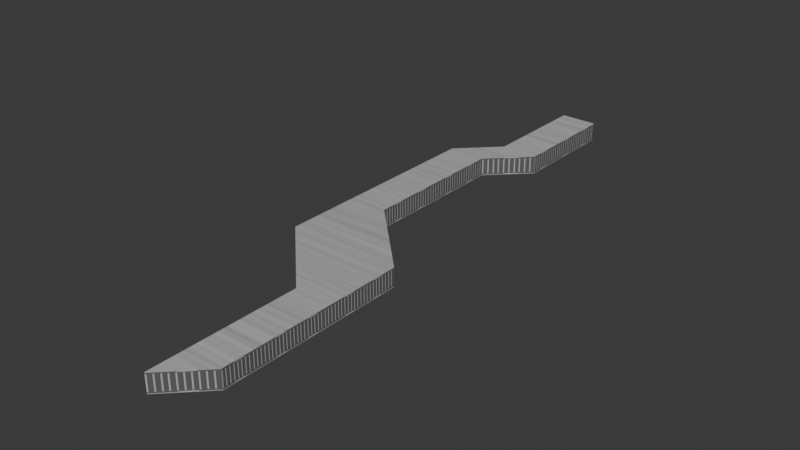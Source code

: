 # Source: clipbracket_short.blend  (saved by Blender 4.0.36; exported with 4.5.12 LTS)
import bpy
from mathutils import Matrix  # noqa: F401  (used for matrix-valued properties, if any)

bpy.ops.wm.read_factory_settings(use_empty=True)
scene = bpy.context.scene
scene.name = 'Scene'

# ---- collections
col_collection = bpy.data.collections.new('Collection'); scene.collection.children.link(col_collection)

# ---- images (referenced by path relative to the original .blend; pixels are not part of the script)
import os
ASSET_DIR = os.environ.get("B2B_ASSET_DIR", "")  # directory of the original .blend (textures are referenced by path, not embedded)
HERE = os.path.dirname(os.path.abspath(__file__))  # packed textures are extracted next to this script under _unpacked/

def load_image(name, relpath, width, height, colorspace="sRGB"):
    """Load a texture the original file referenced (path relative to the .blend, or extracted next to this script)."""
    p = next((c for c in (os.path.join(HERE, relpath), os.path.join(ASSET_DIR, relpath)) if relpath and os.path.exists(c)), "")
    if p:
        img = bpy.data.images.load(p, check_existing=True)
        img.name = name
    else:  # same state as the original file: an image datablock whose file is absent (Cycles renders it pink)
        img = bpy.data.images.new(name, width, height)
        img.source = "FILE"
        img.filepath = "//" + (relpath or name)
    img.colorspace_settings.name = colorspace
    return img
img_ec_ext_bset_bump = load_image('ec_ext_bset_bump', '_unpacked/ec_ext_bset_bump.962d1255.png', 256, 256, 'sRGB')
img_horizontal_brushed = load_image('horizontal_brushed', '_unpacked/horizontal_brushed.1052bf83.png', 256, 256, 'sRGB')

# ---- materials (node trees are filled in below, after node groups)
mat_ec_ext_bset = bpy.data.materials.new('ec_ext_bset')
mat_ec_ext_bset.use_transparent_shadow = False
mat_ec_ext_bset.diffuse_color = (0.6094, 0.3099, 0.1185, 1.0)
mat_titanium_lightblue = bpy.data.materials.new('titanium_lightblue')
mat_titanium_lightblue.use_transparent_shadow = False
mat_titanium_lightblue.diffuse_color = (0.7329, 0.2391, 0.5575, 1.0)

# ---- material node trees
mat_ec_ext_bset.use_nodes = True; mat_ec_ext_bset.node_tree.nodes.clear()
_N = mat_ec_ext_bset.node_tree.nodes; _L = mat_ec_ext_bset.node_tree.links
n0 = _N.new('ShaderNodeBsdfPrincipled'); n0.name = 'Principled BSDF'; n0.location = (-260, 0)
n0.inputs[3].default_value = 1.45
n1 = _N.new('ShaderNodeOutputMaterial'); n1.name = 'Material Output'; n1.location = (0, 0)
n2 = _N.new('ShaderNodeTexImage'); n2.name = 'Image Texture'; n2.location = (-1600, 500)
n2.image = img_ec_ext_bset_bump
_L.new(n0.outputs[0], n1.inputs[0])
_L.new(n2.outputs[0], n0.inputs[0])
n1.is_active_output = True
mat_titanium_lightblue.use_nodes = True; mat_titanium_lightblue.node_tree.nodes.clear()
_N = mat_titanium_lightblue.node_tree.nodes; _L = mat_titanium_lightblue.node_tree.links
n0 = _N.new('ShaderNodeBsdfPrincipled'); n0.name = 'Principled BSDF'; n0.location = (-260, 0)
n0.inputs[3].default_value = 1.45
n1 = _N.new('ShaderNodeOutputMaterial'); n1.name = 'Material Output'; n1.location = (0, 0)
n2 = _N.new('ShaderNodeTexImage'); n2.name = 'Image Texture'; n2.location = (-1600, 500)
n2.image = img_horizontal_brushed
_L.new(n0.outputs[0], n1.inputs[0])
_L.new(n2.outputs[0], n0.inputs[0])
n1.is_active_output = True

# ---- world
world_world = bpy.data.worlds.new('World'); scene.world = world_world
world_world.use_nodes = True; world_world.node_tree.nodes.clear()
_N = world_world.node_tree.nodes; _L = world_world.node_tree.links
n0 = _N.new('ShaderNodeOutputWorld'); n0.name = 'World Output'; n0.location = (300, 300)
n1 = _N.new('ShaderNodeBackground'); n1.name = 'Background'; n1.location = (10, 300)
n1.inputs[0].default_value = (0.05088, 0.05088, 0.05088, 1.0)
_L.new(n1.outputs[0], n0.inputs[0])
n0.is_active_output = True
world_world.color = (0.05088, 0.05088, 0.05088)
world_world.use_sun_shadow = False
world_world.sun_shadow_jitter_overblur = 0.0

# ---- meshes
me_l6_default_default = bpy.data.meshes.new('L6 default default')
me_l6_default_default.from_pydata([(-25.0, 200.0, 12.5), (-25.0, 200.0, -12.5), (25.0, 250.0, 12.5), (25.0, 250.0, -12.5), (25.0, -200.0, -12.5), (25.0, -200.0, 12.5), (-75.0, -100.0, -12.5), (-75.0, -100.0, 12.5), (-75.0, 200.0, 12.5), (-75.0, 200.0, -12.5), (-75.0, -100.0, 12.5), (-75.0, -100.0, -12.5), (-25.0, 250.0, 12.5), (-25.0, 250.0, -12.5), (-75.0, 200.0, 12.5), (-75.0, 200.0, -12.5), (-25.0, 400.0, 12.5), (-25.0, 400.0, -12.5), (-25.0, 250.0, 12.5), (-25.0, 250.0, -12.5), (25.0, 400.0, 12.5), (25.0, 400.0, -12.5), (-25.0, 400.0, 12.5), (-25.0, 400.0, -12.5), (25.0, 250.0, 12.5), (25.0, 250.0, -12.5), (25.0, 400.0, 12.5), (25.0, 400.0, -12.5), (-25.0, 4.2e-06, 12.5), (-25.0, 2.109e-05, -12.5), (-25.0, 200.0, 12.5), (-25.0, 200.0, -12.5), (75.0, -100.0, 12.5), (75.0, -100.0, -12.5), (-25.0, 4.2e-06, 12.5), (-25.0, 2.109e-05, -12.5), (75.0, -350.0, 12.5), (75.0, -350.0, -12.5), (75.0, -100.0, 12.5), (75.0, -100.0, -12.5), (25.0, -400.0, 12.5), (25.0, -400.0, -12.5), (75.0, -350.0, 12.5), (75.0, -350.0, -12.5), (25.0, -200.0, 12.5), (25.0, -200.0, -12.5), (25.0, -400.0, 12.5), (25.0, -400.0, -12.5), (-25.0, 400.0, -12.5), (25.0, 400.0, -12.5), (-25.0, 250.0, -12.5), (25.0, 250.0, -12.5), (-25.0, 200.0, -12.5), (-75.0, 200.0, -12.5), (-25.0, 2.109e-05, -12.5), (-75.0, -100.0, -12.5), (25.0, -200.0, -12.5), (75.0, -100.0, -12.5), (75.0, -350.0, -12.5), (25.0, -400.0, -12.5), (-25.0, 400.0, 12.5), (25.0, 400.0, 12.5), (-25.0, 250.0, 12.5), (25.0, 250.0, 12.5), (-25.0, 200.0, 12.5), (-75.0, 200.0, 12.5), (-25.0, 4.2e-06, 12.5), (-75.0, -100.0, 12.5), (25.0, -200.0, 12.5), (75.0, -100.0, 12.5), (75.0, -350.0, 12.5), (25.0, -400.0, 12.5)], [], [(0, 1, 2), (3, 2, 1), (4, 5, 6), (7, 6, 5), (8, 9, 10), (11, 10, 9), (12, 13, 14), (15, 14, 13), (16, 17, 18), (19, 18, 17), (20, 21, 22), (23, 22, 21), (24, 25, 26), (27, 26, 25), (28, 29, 30), (31, 30, 29), (32, 33, 34), (35, 34, 33), (36, 37, 38), (39, 38, 37), (40, 41, 42), (43, 42, 41), (44, 45, 46), (47, 46, 45), (48, 49, 50), (51, 50, 49), (52, 50, 51), (50, 52, 53), (54, 53, 52), (53, 54, 55), (55, 54, 56), (57, 56, 54), (58, 56, 57), (56, 58, 59), (62, 61, 60), (61, 62, 63), (63, 62, 64), (65, 64, 62), (64, 65, 66), (67, 66, 65), (68, 66, 67), (66, 68, 69), (69, 68, 70), (71, 70, 68)])
me_l6_default_default.polygons.foreach_set('use_smooth', [True] * 44)
me_l6_default_default.polygons.foreach_set('material_index', [0, 0, 0, 0, 0, 0, 0, 0, 0, 0, 0, 0, 0, 0, 0, 0, 0, 0, 0, 0, 0, 0, 0, 0, 1, 1, 1, 1, 1, 1, 1, 1, 1, 1, 1, 1, 1, 1, 1, 1, 1, 1, 1, 1])
_uv = me_l6_default_default.uv_layers.new(name='UVMap_0')
_uv.uv.foreach_set('vector', [1.25, 2.5, 0.9999, 2.5, 1.25, 3.0, 0.9999, 3.0, 1.25, 3.0, 0.9999, 2.5, 0.9999, -1.5, 1.25, -1.5, 0.9999, -0.5, 1.25, -0.5, 0.9999, -0.5, 1.25, -1.5, 1.25, 2.5, 0.9999, 2.5, 1.25, -0.5, 0.9999, -0.5, 1.25, -0.5, 0.9999, 2.5, 1.25, 3.0, 0.9999, 3.0, 1.25, 2.5, 0.9999, 2.5, 1.25, 2.5, 0.9999, 3.0, 1.25, 4.5, 0.9999, 4.5, 1.25, 3.0, 0.9999, 3.0, 1.25, 3.0, 0.9999, 4.5, 0.2499, 0.5, -0.000109, 0.5, 0.2499, 0.0, -0.000109, 0.0, 0.2499, 0.0, -0.000109, 0.5, 1.25, 3.0, 0.9999, 3.0, 1.25, 4.5, 0.9999, 4.5, 1.25, 4.5, 0.9999, 3.0, 1.25, 0.5, 0.9999, 0.5, 1.25, 2.5, 0.9999, 2.5, 1.25, 2.5, 0.9999, 0.5, 1.25, -0.5, 0.9999, -0.5, 1.25, 0.5, 0.9999, 0.5, 1.25, 0.5, 0.9999, -0.5, 1.25, -3.0, 0.9999, -3.0, 1.25, -0.5, 0.9999, -0.5, 1.25, -0.5, 0.9999, -3.0, 0.2499, 0.5, -0.000109, 0.5, 0.2499, 1.0, -0.000109, 1.0, 0.2499, 1.0, -0.000109, 0.5, 1.25, -1.5, 0.9999, -1.5, 1.25, -3.5, 0.9999, -3.5, 1.25, -3.5, 0.9999, -1.5, 4.15, 0.6, 4.1, 0.6, 4.15, 0.45, 4.1, 0.45, 4.15, 0.45, 4.1, 0.6, 4.15, 0.4, 4.15, 0.45, 4.1, 0.45, 4.15, 0.45, 4.15, 0.4, 4.2, 0.4, 4.15, 0.2, 4.2, 0.4, 4.15, 0.4, 4.2, 0.4, 4.15, 0.2, 4.2, 0.1, 4.2, 0.1, 4.15, 0.2, 4.1, 1.013e-06, 4.05, 0.1, 4.1, 1.013e-06, 4.15, 0.2, 4.05, -0.15, 4.1, 1.013e-06, 4.05, 0.1, 4.1, 1.013e-06, 4.05, -0.15, 4.1, -0.2, -3.15, 0.45, -3.1, 0.6, -3.15, 0.6, -3.1, 0.6, -3.15, 0.45, -3.1, 0.45, -3.1, 0.45, -3.15, 0.45, -3.15, 0.4, -3.2, 0.4, -3.15, 0.4, -3.15, 0.45, -3.15, 0.4, -3.2, 0.4, -3.15, 0.2, -3.2, 0.1, -3.15, 0.2, -3.2, 0.4, -3.1, 1.013e-06, -3.15, 0.2, -3.2, 0.1, -3.15, 0.2, -3.1, 1.013e-06, -3.05, 0.1, -3.05, 0.1, -3.1, 1.013e-06, -3.05, -0.15, -3.1, -0.2, -3.05, -0.15, -3.1, 1.013e-06])
me_l6_default_default.materials.append(mat_ec_ext_bset)
me_l6_default_default.materials.append(mat_titanium_lightblue)
me_l6_default_default.update()
arm_armature = bpy.data.armatures.new('Armature')  # bones are not reproduced

# ---- objects
ob_armature = bpy.data.objects.new('Armature', arm_armature)
ob_l6_default_default = bpy.data.objects.new('L6 default default', me_l6_default_default)

# ---- transforms, parenting, visibility, modifiers, constraints
ob_armature.location = (0.0, 0.0, 0.0)
ob_l6_default_default.parent = ob_armature
ob_l6_default_default.location = (0.0, 0.0, 0.0)
_vg = ob_l6_default_default.vertex_groups.new(name='support')
_vg.add([0, 1, 2, 3, 4, 5, 6, 7, 8, 9, 10, 11, 12, 13, 14, 15, 16, 17, 18, 19, 20, 21, 22, 23, 24, 25, 26, 27, 28, 29, 30, 31, 32, 33, 34, 35, 36, 37, 38, 39, 40, 41, 42, 43, 44, 45, 46, 47, 48, 49, 50, 51, 52, 53, 54, 55, 56, 57, 58, 59, 60, 61, 62, 63, 64, 65, 66, 67, 68, 69, 70, 71], 1.0, 'REPLACE')
_m = ob_l6_default_default.modifiers.new('Armature', 'ARMATURE')
_m.object = ob_armature

# ---- collection membership
col_collection.objects.link(ob_armature)
col_collection.objects.link(ob_l6_default_default)

# ---- scene / render settings (as saved in the file)
scene.frame_start = 1; scene.frame_end = 250; scene.frame_set(1)
scene.render.engine = 'BLENDER_EEVEE_NEXT'
scene.cycles.sampling_pattern = 'TABULATED_SOBOL'
bpy.context.view_layer.update()

# ---- added for rendering (the .blend has no active camera and no usable light): camera, sun
cam_auto = bpy.data.cameras.new('AutoCamera')
cam_auto.lens = 50.0
cam_auto.sensor_width = 36.0
cam_auto.clip_end = 13222.7
ob_auto_camera = bpy.data.objects.new('AutoCamera', cam_auto)
scene.collection.objects.link(ob_auto_camera)
ob_auto_camera.location = (753.433, -904.12, 602.747)
ob_auto_camera.rotation_euler = (1.09748, -7.21219e-08, 0.694738)
scene.camera = ob_auto_camera
light_auto_sun = bpy.data.lights.new('AutoSun', 'SUN')
light_auto_sun.energy = 3.0
light_auto_sun.angle = 0.0523599
ob_auto_sun = bpy.data.objects.new('AutoSun', light_auto_sun)
scene.collection.objects.link(ob_auto_sun)
ob_auto_sun.rotation_euler = (0.872665, 0.174533, 0.523599)
bpy.context.view_layer.update()
